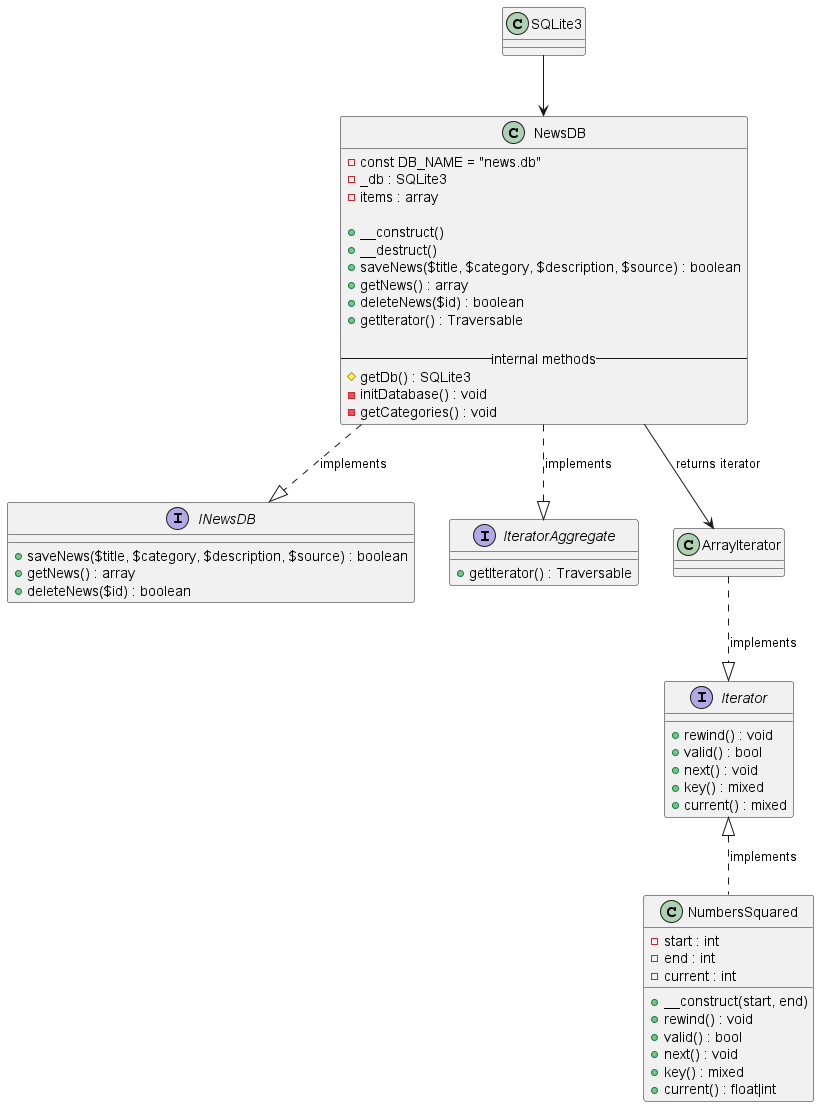

The diagram above was rendered by PlantUML. Its source (embedded in the PNG):
@startuml

' ============================
'      Interfaces
' ============================

interface INewsDB {
    + saveNews($title, $category, $description, $source) : boolean
    + getNews() : array
    + deleteNews($id) : boolean
}

interface Iterator {
    + rewind() : void
    + valid() : bool
    + next() : void
    + key() : mixed
    + current() : mixed
}

interface IteratorAggregate {
    + getIterator() : Traversable
}


' ============================
'      Iterator Example
' ============================

class NumbersSquared {
    - start : int
    - end : int
    - current : int

    + __construct(start, end)
    + rewind() : void
    + valid() : bool
    + next() : void
    + key() : mixed
    + current() : float|int
}

Iterator <|.. NumbersSquared : implements


' ============================
'      Database Classes
' ============================

class SQLite3 {

}

class ArrayIterator {
}
ArrayIterator ..|> Iterator : implements
class NewsDB {
    - const DB_NAME = "news.db"
    - _db : SQLite3
    - items : array

    + __construct()
    + __destruct()
    + saveNews($title, $category, $description, $source) : boolean
    + getNews() : array
    + deleteNews($id) : boolean
    + getIterator() : Traversable

    -- internal methods --
    # getDb() : SQLite3
    - initDatabase() : void
    - getCategories() : void
}


' ============================
'      Relations
' ============================

NewsDB ..|> INewsDB : implements
NewsDB ..|> IteratorAggregate : implements

SQLite3 --> NewsDB
NewsDB --> ArrayIterator : returns iterator

@enduml